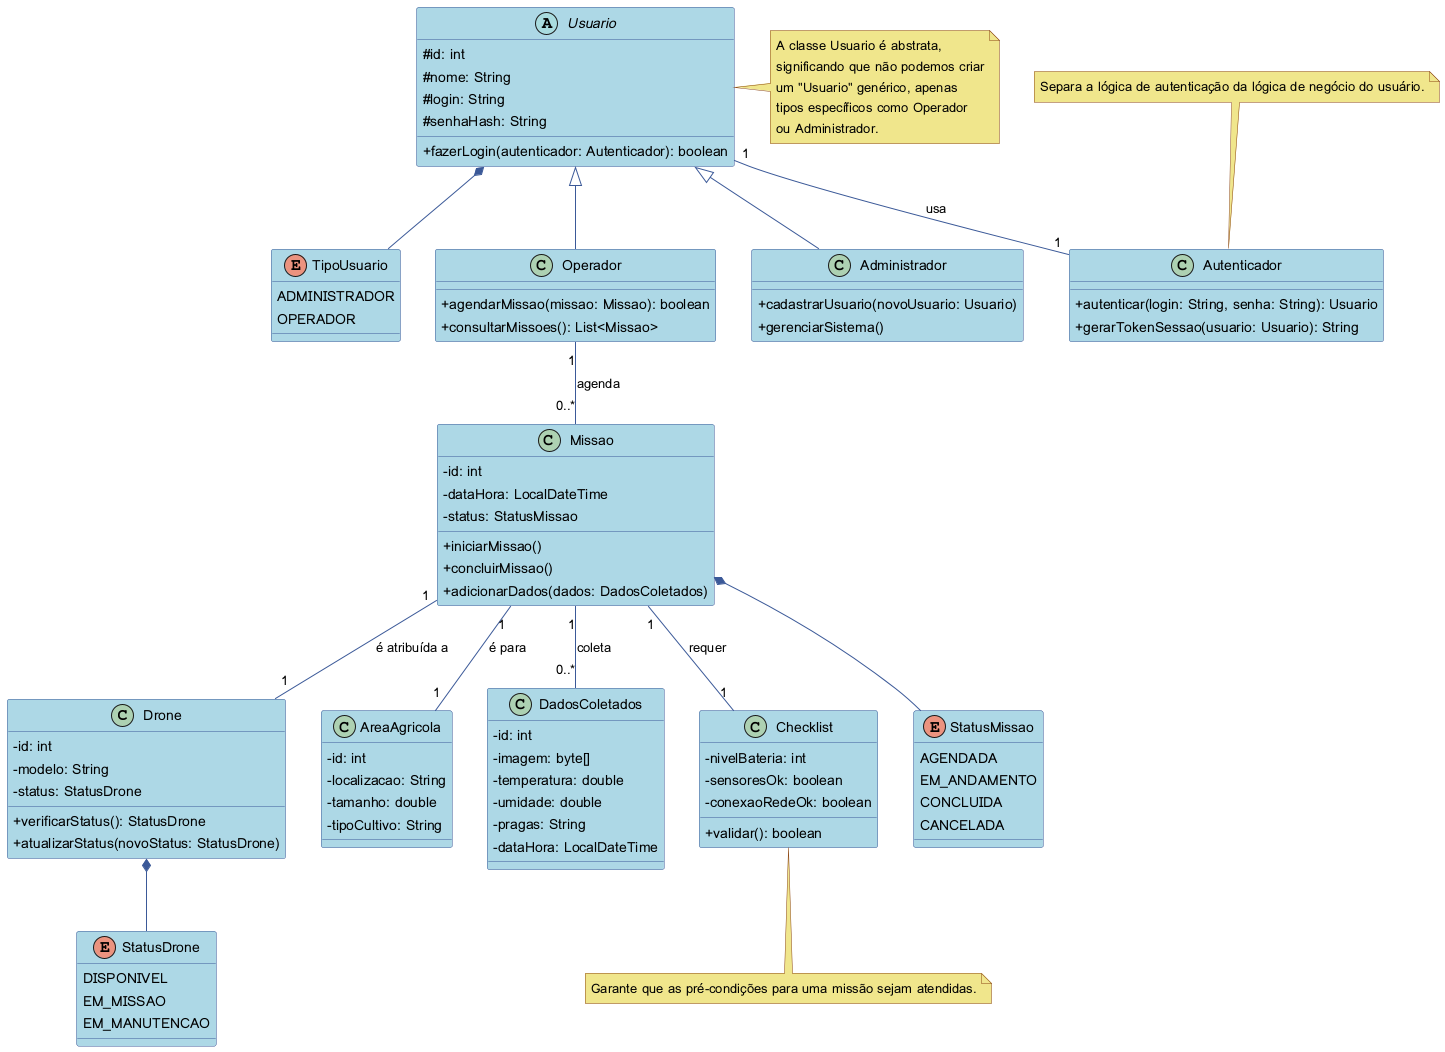

The diagram above was rendered by PlantUML. Its source (embedded in the PNG):
@startuml
' Definição de um tema para melhor visualização
skinparam classAttributeIconSize 0
skinparam class {
    BackgroundColor #ADD8E6
    ArrowColor #3B5998
    BorderColor #3B5998
}
skinparam note {
    BackgroundColor #F0E68C
    BorderColor #8B4513
}
skinparam enum {
    BackgroundColor #E0FFFF
    ArrowColor #4682B4
    BorderColor #4682B4
}

' =======================================
' 1. Entidades Centrais e de Apoio
' =======================================

class Drone {
  - id: int
  - modelo: String
  - status: StatusDrone
  + verificarStatus(): StatusDrone
  + atualizarStatus(novoStatus: StatusDrone)
}

class AreaAgricola {
  - id: int
  - localizacao: String
  - tamanho: double
  - tipoCultivo: String
}

class Missao {
  - id: int
  - dataHora: LocalDateTime
  - status: StatusMissao
  + iniciarMissao()
  + concluirMissao()
  + adicionarDados(dados: DadosColetados)
}

class DadosColetados {
  - id: int
  - imagem: byte[]
  - temperatura: double
  - umidade: double
  - pragas: String
  - dataHora: LocalDateTime
}

' =======================================
' 2. Estrutura de Usuários com Herança
' =======================================

abstract class Usuario {
  # id: int
  # nome: String
  # login: String
  # senhaHash: String
  + fazerLogin(autenticador: Autenticador): boolean
}

note right of Usuario
  A classe Usuario é abstrata,
  significando que não podemos criar
  um "Usuario" genérico, apenas
  tipos específicos como Operador
  ou Administrador.
end note

class Administrador extends Usuario {
  + cadastrarUsuario(novoUsuario: Usuario)
  + gerenciarSistema()
}

class Operador extends Usuario {
  + agendarMissao(missao: Missao): boolean
  + consultarMissoes(): List<Missao>
}

' =======================================
' 3. Classes de Responsabilidade Única
' =======================================

class Autenticador {
  + autenticar(login: String, senha: String): Usuario
  + gerarTokenSessao(usuario: Usuario): String
}

note top of Autenticador: Separa a lógica de autenticação da lógica de negócio do usuário.

class Checklist {
    - nivelBateria: int
    - sensoresOk: boolean
    - conexaoRedeOk: boolean
    + validar(): boolean
}

note bottom of Checklist: Garante que as pré-condições para uma missão sejam atendidas.

' =======================================
' 4. Enums para Tipos de Dados
' =======================================

enum StatusMissao {
  AGENDADA
  EM_ANDAMENTO
  CONCLUIDA
  CANCELADA
}

enum StatusDrone {
  DISPONIVEL
  EM_MISSAO
  EM_MANUTENCAO
}

enum TipoUsuario {
    ADMINISTRADOR
    OPERADOR
}

' =======================================
' 5. Relacionamentos entre as Classes
' =======================================

' Relacionamentos de Missão
Operador "1" -- "0..*" Missao : agenda
Missao "1" -- "1" AreaAgricola : é para
Missao "1" -- "1" Drone : é atribuída a
Missao "1" -- "1" Checklist : requer
Missao "1" -- "0..*" DadosColetados : coleta

' Relacionamento de Autenticação
Usuario "1" -- "1" Autenticador : usa

' Relacionamento com Enums
Missao *-- StatusMissao
Drone *-- StatusDrone
Usuario *-- TipoUsuario

@enduml